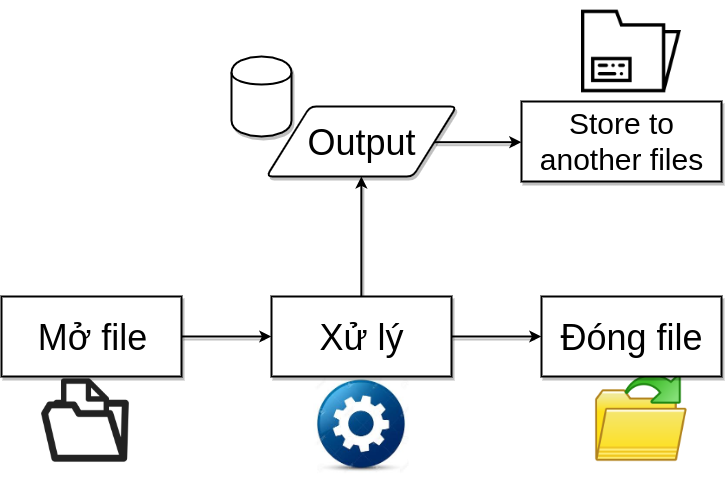

The diagram above was exported from draw.io. Its source (the exported page's mxGraphModel, read from the mxfile embedded in the PNG):
<mxGraphModel dx="1583" dy="620" grid="1" gridSize="10" guides="1" tooltips="1" connect="1" arrows="1" fold="1" page="1" pageScale="1" pageWidth="827" pageHeight="1169" math="0" shadow="0">
  <root>
    <mxCell id="WIyWlLk6GJQsqaUBKTNV-0" />
    <mxCell id="WIyWlLk6GJQsqaUBKTNV-1" parent="WIyWlLk6GJQsqaUBKTNV-0" />
    <mxCell id="V3Cr_ZYy9_SKU2UROn8R-11" value="" style="shape=image;html=1;verticalAlign=top;verticalLabelPosition=bottom;labelBackgroundColor=#ffffff;imageAspect=0;aspect=fixed;image=https://cdn4.iconfinder.com/data/icons/common-toolbar/36/Open-128.png;shadow=1;strokeWidth=2;" vertex="1" parent="WIyWlLk6GJQsqaUBKTNV-1">
      <mxGeometry x="670" y="635" width="98" height="98" as="geometry" />
    </mxCell>
    <mxCell id="V3Cr_ZYy9_SKU2UROn8R-10" value="" style="shape=image;imageAspect=0;aspect=fixed;verticalLabelPosition=bottom;verticalAlign=top;shadow=1;strokeWidth=2;image=data:image/jpeg,(base64 omitted: 8968 chars);" vertex="1" parent="WIyWlLk6GJQsqaUBKTNV-1">
      <mxGeometry x="392.45" y="640" width="95.11" height="99" as="geometry" />
    </mxCell>
    <mxCell id="V3Cr_ZYy9_SKU2UROn8R-5" style="edgeStyle=orthogonalEdgeStyle;rounded=0;orthogonalLoop=1;jettySize=auto;html=1;exitX=1;exitY=0.5;exitDx=0;exitDy=0;entryX=0;entryY=0.5;entryDx=0;entryDy=0;strokeWidth=2;shadow=1;" edge="1" parent="WIyWlLk6GJQsqaUBKTNV-1" source="V3Cr_ZYy9_SKU2UROn8R-0" target="V3Cr_ZYy9_SKU2UROn8R-2">
      <mxGeometry relative="1" as="geometry" />
    </mxCell>
    <mxCell id="V3Cr_ZYy9_SKU2UROn8R-0" value="&lt;font style=&quot;font-size: 36px&quot;&gt;Mở file&lt;/font&gt;" style="rounded=0;whiteSpace=wrap;html=1;strokeWidth=2;shadow=1;" vertex="1" parent="WIyWlLk6GJQsqaUBKTNV-1">
      <mxGeometry x="80" y="560" width="180" height="80" as="geometry" />
    </mxCell>
    <mxCell id="V3Cr_ZYy9_SKU2UROn8R-6" style="edgeStyle=orthogonalEdgeStyle;rounded=0;orthogonalLoop=1;jettySize=auto;html=1;exitX=1;exitY=0.5;exitDx=0;exitDy=0;entryX=0;entryY=0.5;entryDx=0;entryDy=0;strokeWidth=2;shadow=1;" edge="1" parent="WIyWlLk6GJQsqaUBKTNV-1" source="V3Cr_ZYy9_SKU2UROn8R-2" target="V3Cr_ZYy9_SKU2UROn8R-3">
      <mxGeometry relative="1" as="geometry" />
    </mxCell>
    <mxCell id="V3Cr_ZYy9_SKU2UROn8R-17" style="edgeStyle=orthogonalEdgeStyle;rounded=0;orthogonalLoop=1;jettySize=auto;html=1;exitX=0.5;exitY=0;exitDx=0;exitDy=0;entryX=0.5;entryY=1;entryDx=0;entryDy=0;shadow=1;strokeWidth=2;" edge="1" parent="WIyWlLk6GJQsqaUBKTNV-1" source="V3Cr_ZYy9_SKU2UROn8R-2" target="V3Cr_ZYy9_SKU2UROn8R-16">
      <mxGeometry relative="1" as="geometry" />
    </mxCell>
    <mxCell id="V3Cr_ZYy9_SKU2UROn8R-2" value="&lt;span style=&quot;font-size: 36px&quot;&gt;Xử lý&lt;/span&gt;" style="rounded=0;whiteSpace=wrap;html=1;strokeWidth=2;shadow=1;" vertex="1" parent="WIyWlLk6GJQsqaUBKTNV-1">
      <mxGeometry x="350" y="560" width="180" height="80" as="geometry" />
    </mxCell>
    <mxCell id="V3Cr_ZYy9_SKU2UROn8R-3" value="&lt;span style=&quot;font-size: 36px&quot;&gt;Đóng file&lt;/span&gt;" style="rounded=0;whiteSpace=wrap;html=1;strokeWidth=2;shadow=1;" vertex="1" parent="WIyWlLk6GJQsqaUBKTNV-1">
      <mxGeometry x="620" y="560" width="180" height="80" as="geometry" />
    </mxCell>
    <mxCell id="V3Cr_ZYy9_SKU2UROn8R-9" value="" style="shape=image;imageAspect=0;aspect=fixed;verticalLabelPosition=bottom;verticalAlign=top;shadow=1;strokeWidth=2;image=https://www.iconninja.com/files/271/730/523/archive-documents-open-folder-sheet-file-icon.png;" vertex="1" parent="WIyWlLk6GJQsqaUBKTNV-1">
      <mxGeometry x="120" y="640" width="88" height="88" as="geometry" />
    </mxCell>
    <mxCell id="V3Cr_ZYy9_SKU2UROn8R-19" style="edgeStyle=orthogonalEdgeStyle;rounded=0;orthogonalLoop=1;jettySize=auto;html=1;exitX=1;exitY=0.5;exitDx=0;exitDy=0;entryX=0;entryY=0.5;entryDx=0;entryDy=0;shadow=1;strokeWidth=2;" edge="1" parent="WIyWlLk6GJQsqaUBKTNV-1" source="V3Cr_ZYy9_SKU2UROn8R-16" target="V3Cr_ZYy9_SKU2UROn8R-18">
      <mxGeometry relative="1" as="geometry" />
    </mxCell>
    <mxCell id="V3Cr_ZYy9_SKU2UROn8R-16" value="&lt;font style=&quot;font-size: 36px&quot;&gt;Output&lt;/font&gt;" style="shape=parallelogram;html=1;strokeWidth=2;perimeter=parallelogramPerimeter;whiteSpace=wrap;rounded=1;arcSize=12;size=0.23;shadow=1;" vertex="1" parent="WIyWlLk6GJQsqaUBKTNV-1">
      <mxGeometry x="345" y="370" width="190" height="70" as="geometry" />
    </mxCell>
    <mxCell id="V3Cr_ZYy9_SKU2UROn8R-18" value="&lt;font style=&quot;font-size: 30px&quot;&gt;Store to another files&lt;/font&gt;" style="rounded=0;whiteSpace=wrap;html=1;strokeWidth=2;shadow=1;fontSize=30;" vertex="1" parent="WIyWlLk6GJQsqaUBKTNV-1">
      <mxGeometry x="600" y="365" width="200" height="80" as="geometry" />
    </mxCell>
    <mxCell id="V3Cr_ZYy9_SKU2UROn8R-24" value="" style="shape=image;html=1;verticalAlign=top;verticalLabelPosition=bottom;labelBackgroundColor=#ffffff;imageAspect=0;aspect=fixed;image=https://cdn0.iconfinder.com/data/icons/business-collection-2027/59/record-128.png;shadow=1;strokeWidth=2;" vertex="1" parent="WIyWlLk6GJQsqaUBKTNV-1">
      <mxGeometry x="660" y="265" width="100" height="100" as="geometry" />
    </mxCell>
    <mxCell id="V3Cr_ZYy9_SKU2UROn8R-25" value="" style="shape=cylinder;whiteSpace=wrap;html=1;boundedLbl=1;backgroundOutline=1;shadow=1;strokeWidth=2;" vertex="1" parent="WIyWlLk6GJQsqaUBKTNV-1">
      <mxGeometry x="310" y="320" width="60" height="80" as="geometry" />
    </mxCell>
  </root>
</mxGraphModel>